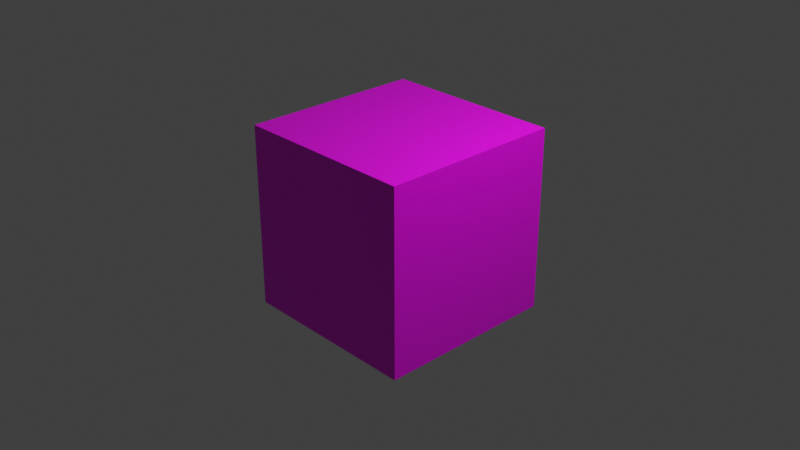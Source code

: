 # Source: mjc.blend  (saved by Blender 3.0.42; exported with 4.5.12 LTS)
import bpy
from mathutils import Matrix  # noqa: F401  (used for matrix-valued properties, if any)

bpy.ops.wm.read_factory_settings(use_empty=True)
scene = bpy.context.scene
scene.name = 'Scene'

# ---- collections
col_collection = bpy.data.collections.new('Collection'); scene.collection.children.link(col_collection)

# ---- images (referenced by path relative to the original .blend; pixels are not part of the script)
import os
ASSET_DIR = os.environ.get("B2B_ASSET_DIR", "")  # directory of the original .blend (textures are referenced by path, not embedded)
HERE = os.path.dirname(os.path.abspath(__file__))  # packed textures are extracted next to this script under _unpacked/

def load_image(name, relpath, width, height, colorspace="sRGB"):
    """Load a texture the original file referenced (path relative to the .blend, or extracted next to this script)."""
    p = next((c for c in (os.path.join(HERE, relpath), os.path.join(ASSET_DIR, relpath)) if relpath and os.path.exists(c)), "")
    if p:
        img = bpy.data.images.load(p, check_existing=True)
        img.name = name
    else:  # same state as the original file: an image datablock whose file is absent (Cycles renders it pink)
        img = bpy.data.images.new(name, width, height)
        img.source = "FILE"
        img.filepath = "//" + (relpath or name)
    img.colorspace_settings.name = colorspace
    return img
img_fileright_png_001 = load_image('fileright.png.001', 'fileright.png', 1024, 1024, 'sRGB')
img_fileup_png_001 = load_image('fileup.png.001', 'fileup.png', 1024, 1024, 'sRGB')
img_filedown_png_001 = load_image('filedown.png.001', 'filedown.png', 1024, 1024, 'sRGB')
img_filefront_png_001 = load_image('filefront.png.001', 'filefront.png', 1024, 1024, 'sRGB')
img_fileleft_png = load_image('fileleft.png', 'fileleft.png', 1024, 1024, 'sRGB')
img_fileback_png_001 = load_image('fileback.png.001', 'fileback.png', 1024, 1024, 'sRGB')

# ---- materials (node trees are filled in below, after node groups)
mat_right = bpy.data.materials.new('right')
mat_right.alpha_threshold = 0.0
mat_right.use_transparent_shadow = False
mat_right.preview_render_type = 'FLAT'
mat_right.line_color = (0.0, 0.0, 0.0, 1.0)
mat_up = bpy.data.materials.new('up')
mat_up.use_transparent_shadow = False
mat_up.preview_render_type = 'FLAT'
mat_down = bpy.data.materials.new('down')
mat_down.use_transparent_shadow = False
mat_down.preview_render_type = 'FLAT'
mat_front = bpy.data.materials.new('front')
mat_front.use_transparent_shadow = False
mat_front.preview_render_type = 'FLAT'
mat_left = bpy.data.materials.new('left')
mat_left.use_transparent_shadow = False
mat_left.preview_render_type = 'FLAT'
mat_back = bpy.data.materials.new('back')
mat_back.use_transparent_shadow = False
mat_back.preview_render_type = 'FLAT'

# ---- material node trees
mat_right.use_nodes = True; mat_right.node_tree.nodes.clear()
_N = mat_right.node_tree.nodes; _L = mat_right.node_tree.links
n0 = _N.new('ShaderNodeOutputMaterial'); n0.name = 'Material Output'; n0.location = (300, 300)
n1 = _N.new('ShaderNodeBsdfPrincipled'); n1.name = 'Principled BSDF'; n1.location = (10, 300)
n1.distribution = 'GGX'
n1.subsurface_method = 'RANDOM_WALK_SKIN'
n1.inputs[2].default_value = 0.4
n1.inputs[3].default_value = 1.45
n1.inputs[27].default_value = (0.0, 0.0, 0.0, 1.0)
n1.inputs[28].default_value = 1.0
n2 = _N.new('ShaderNodeTexImage'); n2.name = 'Image Texture'; n2.location = (-280, 260)
n2.image = img_fileright_png_001
_L.new(n1.outputs[0], n0.inputs[0])
_L.new(n2.outputs[0], n1.inputs[0])
n0.is_active_output = True
mat_up.use_nodes = True; mat_up.node_tree.nodes.clear()
_N = mat_up.node_tree.nodes; _L = mat_up.node_tree.links
n0 = _N.new('ShaderNodeBsdfPrincipled'); n0.name = 'Principled BSDF'; n0.location = (10, 300)
n0.distribution = 'GGX'
n0.subsurface_method = 'RANDOM_WALK_SKIN'
n0.inputs[3].default_value = 1.45
n0.inputs[27].default_value = (0.0, 0.0, 0.0, 1.0)
n0.inputs[28].default_value = 1.0
n1 = _N.new('ShaderNodeOutputMaterial'); n1.name = 'Material Output'; n1.location = (300, 300)
n2 = _N.new('ShaderNodeTexImage'); n2.name = 'Image Texture'; n2.location = (-280, 260)
n2.image = img_fileup_png_001
_L.new(n0.outputs[0], n1.inputs[0])
_L.new(n2.outputs[0], n0.inputs[0])
n1.is_active_output = True
mat_down.use_nodes = True; mat_down.node_tree.nodes.clear()
_N = mat_down.node_tree.nodes; _L = mat_down.node_tree.links
n0 = _N.new('ShaderNodeBsdfPrincipled'); n0.name = 'Principled BSDF'; n0.location = (10, 300)
n0.distribution = 'GGX'
n0.subsurface_method = 'RANDOM_WALK_SKIN'
n0.inputs[3].default_value = 1.45
n0.inputs[27].default_value = (0.0, 0.0, 0.0, 1.0)
n0.inputs[28].default_value = 1.0
n1 = _N.new('ShaderNodeOutputMaterial'); n1.name = 'Material Output'; n1.location = (300, 300)
n2 = _N.new('ShaderNodeTexImage'); n2.name = 'Image Texture'; n2.location = (-280, 260)
n2.image = img_filedown_png_001
_L.new(n0.outputs[0], n1.inputs[0])
_L.new(n2.outputs[0], n0.inputs[0])
n1.is_active_output = True
mat_front.use_nodes = True; mat_front.node_tree.nodes.clear()
_N = mat_front.node_tree.nodes; _L = mat_front.node_tree.links
n0 = _N.new('ShaderNodeBsdfPrincipled'); n0.name = 'Principled BSDF'; n0.location = (10, 300)
n0.distribution = 'GGX'
n0.subsurface_method = 'RANDOM_WALK_SKIN'
n0.inputs[3].default_value = 1.45
n0.inputs[27].default_value = (0.0, 0.0, 0.0, 1.0)
n0.inputs[28].default_value = 1.0
n1 = _N.new('ShaderNodeOutputMaterial'); n1.name = 'Material Output'; n1.location = (300, 300)
n2 = _N.new('ShaderNodeTexImage'); n2.name = 'Image Texture'; n2.location = (-280, 260)
n2.image = img_filefront_png_001
_L.new(n0.outputs[0], n1.inputs[0])
_L.new(n2.outputs[0], n0.inputs[0])
n1.is_active_output = True
mat_left.use_nodes = True; mat_left.node_tree.nodes.clear()
_N = mat_left.node_tree.nodes; _L = mat_left.node_tree.links
n0 = _N.new('ShaderNodeBsdfPrincipled'); n0.name = 'Principled BSDF'; n0.location = (10, 300)
n0.distribution = 'GGX'
n0.subsurface_method = 'RANDOM_WALK_SKIN'
n0.inputs[3].default_value = 1.45
n0.inputs[27].default_value = (0.0, 0.0, 0.0, 1.0)
n0.inputs[28].default_value = 1.0
n1 = _N.new('ShaderNodeOutputMaterial'); n1.name = 'Material Output'; n1.location = (300, 300)
n2 = _N.new('ShaderNodeTexImage'); n2.name = 'Image Texture'; n2.location = (-280, 280)
n2.image = img_fileleft_png
_L.new(n0.outputs[0], n1.inputs[0])
_L.new(n2.outputs[0], n0.inputs[0])
n1.is_active_output = True
mat_back.use_nodes = True; mat_back.node_tree.nodes.clear()
_N = mat_back.node_tree.nodes; _L = mat_back.node_tree.links
n0 = _N.new('ShaderNodeBsdfPrincipled'); n0.name = 'Principled BSDF'; n0.location = (10, 300)
n0.distribution = 'GGX'
n0.subsurface_method = 'RANDOM_WALK_SKIN'
n0.inputs[3].default_value = 1.45
n0.inputs[27].default_value = (0.0, 0.0, 0.0, 1.0)
n0.inputs[28].default_value = 1.0
n1 = _N.new('ShaderNodeOutputMaterial'); n1.name = 'Material Output'; n1.location = (300, 300)
n2 = _N.new('ShaderNodeTexImage'); n2.name = 'Image Texture'; n2.location = (-280, 280)
n2.image = img_fileback_png_001
_L.new(n0.outputs[0], n1.inputs[0])
_L.new(n2.outputs[0], n0.inputs[0])
n1.is_active_output = True

# ---- world
world_world = bpy.data.worlds.new('World'); scene.world = world_world
world_world.use_nodes = True; world_world.node_tree.nodes.clear()
_N = world_world.node_tree.nodes; _L = world_world.node_tree.links
n0 = _N.new('ShaderNodeOutputWorld'); n0.name = 'World Output'; n0.location = (300, 300)
n1 = _N.new('ShaderNodeBackground'); n1.name = 'Background'; n1.location = (10, 300)
n1.inputs[0].default_value = (0.05088, 0.05088, 0.05088, 1.0)
_L.new(n1.outputs[0], n0.inputs[0])
n0.is_active_output = True
world_world.color = (0.05088, 0.05088, 0.05088)
world_world.use_sun_shadow = False
world_world.sun_shadow_jitter_overblur = 0.0

# ---- cameras
cam_camera = bpy.data.cameras.new('Camera')
cam_camera.clip_end = 100.0
cam_camera.ortho_scale = 7.314

# ---- lights
light_light = bpy.data.lights.new('Light', 'POINT')
light_light.transmission_factor = 0.0
light_light.energy = 1000.0
light_light.shadow_soft_size = 0.1
light_light.shadow_maximum_resolution = 0.006
light_light.use_absolute_resolution = True

# ---- meshes
me_cube = bpy.data.meshes.new('Cube')
me_cube.from_pydata([(1.0, 1.0, 1.0), (1.0, 1.0, -1.0), (1.0, -1.0, 1.0), (1.0, -1.0, -1.0), (-1.0, 1.0, 1.0), (-1.0, 1.0, -1.0), (-1.0, -1.0, 1.0), (-1.0, -1.0, -1.0)], [], [(0, 4, 6, 2), (3, 2, 6, 7), (7, 6, 4, 5), (5, 1, 3, 7), (1, 0, 2, 3), (5, 4, 0, 1)])
me_cube.polygons.foreach_set('material_index', [3, 2, 4, 5, 0, 1])
_uv = me_cube.uv_layers.new(name='UVMap')
_uv.uv.foreach_set('vector', [0.9999, 0.9999, 0.0001, 0.9999, 9.99e-05, 0.0001, 0.9999, 9.99e-05, 0.9999, 0.0001002, 0.9999, 0.9999, 9.996e-05, 0.9999, 9.996e-05, 9.996e-05, 1.0, 1.192e-07, 1.192e-07, 0.0, 0.0, 1.0, 1.0, 1.0, 0.9999, 0.9999, 9.996e-05, 0.9999, 9.996e-05, 0.0001, 0.9999, 9.99e-05, 0.9999, 0.9999, 9.99e-05, 0.9999, 0.0001, 0.0001, 0.9999, 0.0001, 0.0001001, 0.9999, 9.996e-05, 0.0001002, 0.9999, 9.996e-05, 0.9999, 0.9999])
me_cube.materials.append(mat_right)
me_cube.materials.append(mat_up)
me_cube.materials.append(mat_down)
me_cube.materials.append(mat_front)
me_cube.materials.append(mat_left)
me_cube.materials.append(mat_back)
me_cube.use_remesh_preserve_volume = False
me_cube.use_remesh_preserve_attributes = False
me_cube.use_mirror_vertex_groups = False
me_cube.update()

# ---- objects
ob_cube = bpy.data.objects.new('Cube', me_cube)
ob_light = bpy.data.objects.new('Light', light_light)
ob_camera = bpy.data.objects.new('Camera', cam_camera)

# ---- transforms, parenting, visibility, modifiers, constraints
ob_cube.location = (0.0, 0.0, 0.0)
ob_cube.lock_rotations_4d = False
ob_cube.empty_display_type = 'ARROWS'
ob_cube.lineart.crease_threshold = 0.0
_vg = ob_cube.vertex_groups.new(name='Group')
ob_light.location = (4.076, 1.005, 5.904)
ob_light.rotation_euler = (0.6503, 0.05522, 1.866)
ob_light.lock_rotations_4d = False
ob_light.empty_display_type = 'ARROWS'
ob_light.color = (0.0, 0.0, 0.0, 0.0)
ob_light.lineart.crease_threshold = 0.0
ob_camera.location = (7.359, -6.926, 4.958)
ob_camera.rotation_euler = (1.109, 0.0, 0.8149)
ob_camera.lock_rotations_4d = False
ob_camera.empty_display_type = 'ARROWS'
ob_camera.color = (0.0, 0.0, 0.0, 0.0)
ob_camera.display_type = 'WIRE'
ob_camera.lineart.crease_threshold = 0.0

# ---- collection membership
col_collection.objects.link(ob_cube)
col_collection.objects.link(ob_light)
col_collection.objects.link(ob_camera)

# ---- scene / render settings (as saved in the file)
scene.camera = ob_camera
scene.frame_start = 1; scene.frame_end = 250; scene.frame_set(1)
scene.render.engine = 'BLENDER_EEVEE_NEXT'
scene.cycles.sampling_pattern = 'TABULATED_SOBOL'
scene.cycles.use_light_tree = False
scene.view_settings.view_transform = 'Standard'
bpy.context.view_layer.update()
